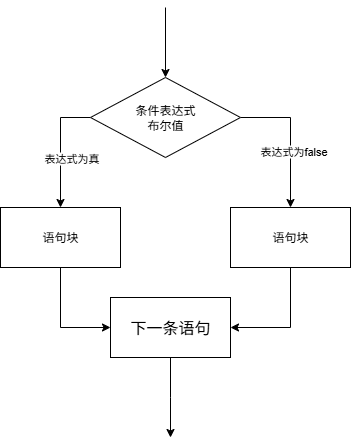

The diagram above was exported from draw.io. Its source (the exported page's mxGraphModel, read from the mxfile embedded in the PNG):
<mxGraphModel dx="456" dy="802" grid="1" gridSize="10" guides="1" tooltips="1" connect="1" arrows="1" fold="1" page="1" pageScale="1" pageWidth="827" pageHeight="1169" math="0" shadow="0">
  <root>
    <mxCell id="0" />
    <mxCell id="1" parent="0" />
    <mxCell id="oBwlOQxer8EXo1VA_vbE-2" value="" style="endArrow=classic;html=1;rounded=0;entryX=0.5;entryY=0;entryDx=0;entryDy=0;" parent="1" target="oBwlOQxer8EXo1VA_vbE-3" edge="1">
      <mxGeometry width="50" height="50" relative="1" as="geometry">
        <mxPoint x="405" y="110" as="sourcePoint" />
        <mxPoint x="330" y="180" as="targetPoint" />
        <Array as="points" />
      </mxGeometry>
    </mxCell>
    <mxCell id="oBwlOQxer8EXo1VA_vbE-8" style="edgeStyle=orthogonalEdgeStyle;rounded=0;orthogonalLoop=1;jettySize=auto;html=1;exitX=0;exitY=0.5;exitDx=0;exitDy=0;" parent="1" source="oBwlOQxer8EXo1VA_vbE-3" target="oBwlOQxer8EXo1VA_vbE-6" edge="1">
      <mxGeometry relative="1" as="geometry" />
    </mxCell>
    <mxCell id="oBwlOQxer8EXo1VA_vbE-10" value="表达式为真" style="edgeLabel;html=1;align=center;verticalAlign=middle;resizable=0;points=[];" parent="oBwlOQxer8EXo1VA_vbE-8" vertex="1" connectable="0">
      <mxGeometry x="-0.44" y="1" relative="1" as="geometry">
        <mxPoint x="9" y="36" as="offset" />
      </mxGeometry>
    </mxCell>
    <mxCell id="oBwlOQxer8EXo1VA_vbE-19" style="edgeStyle=orthogonalEdgeStyle;rounded=0;orthogonalLoop=1;jettySize=auto;html=1;entryX=0.5;entryY=0;entryDx=0;entryDy=0;exitX=1;exitY=0.5;exitDx=0;exitDy=0;" parent="1" source="oBwlOQxer8EXo1VA_vbE-3" target="oBwlOQxer8EXo1VA_vbE-18" edge="1">
      <mxGeometry relative="1" as="geometry">
        <mxPoint x="490" y="250" as="targetPoint" />
      </mxGeometry>
    </mxCell>
    <mxCell id="oBwlOQxer8EXo1VA_vbE-21" value="表达式为false" style="edgeLabel;html=1;align=center;verticalAlign=middle;resizable=0;points=[];" parent="oBwlOQxer8EXo1VA_vbE-19" vertex="1" connectable="0">
      <mxGeometry x="0.1857" y="2" relative="1" as="geometry">
        <mxPoint as="offset" />
      </mxGeometry>
    </mxCell>
    <mxCell id="oBwlOQxer8EXo1VA_vbE-3" value="条件表达式&lt;div&gt;布尔值&lt;/div&gt;" style="rhombus;whiteSpace=wrap;html=1;" parent="1" vertex="1">
      <mxGeometry x="330" y="180" width="150" height="80" as="geometry" />
    </mxCell>
    <mxCell id="oBwlOQxer8EXo1VA_vbE-9" style="edgeStyle=orthogonalEdgeStyle;rounded=0;orthogonalLoop=1;jettySize=auto;html=1;entryX=0;entryY=0.5;entryDx=0;entryDy=0;" parent="1" source="oBwlOQxer8EXo1VA_vbE-6" target="oBwlOQxer8EXo1VA_vbE-7" edge="1">
      <mxGeometry relative="1" as="geometry" />
    </mxCell>
    <mxCell id="oBwlOQxer8EXo1VA_vbE-6" value="语句块" style="rounded=0;whiteSpace=wrap;html=1;" parent="1" vertex="1">
      <mxGeometry x="240" y="310" width="120" height="60" as="geometry" />
    </mxCell>
    <mxCell id="oBwlOQxer8EXo1VA_vbE-17" style="edgeStyle=orthogonalEdgeStyle;rounded=0;orthogonalLoop=1;jettySize=auto;html=1;" parent="1" source="oBwlOQxer8EXo1VA_vbE-7" edge="1">
      <mxGeometry relative="1" as="geometry">
        <mxPoint x="410" y="540" as="targetPoint" />
      </mxGeometry>
    </mxCell>
    <mxCell id="oBwlOQxer8EXo1VA_vbE-7" value="下一条语句" style="rounded=0;whiteSpace=wrap;html=1;fontSize=16;" parent="1" vertex="1">
      <mxGeometry x="350" y="400" width="120" height="60" as="geometry" />
    </mxCell>
    <mxCell id="oBwlOQxer8EXo1VA_vbE-22" style="edgeStyle=orthogonalEdgeStyle;rounded=0;orthogonalLoop=1;jettySize=auto;html=1;exitX=0.5;exitY=1;exitDx=0;exitDy=0;entryX=1;entryY=0.5;entryDx=0;entryDy=0;" parent="1" source="oBwlOQxer8EXo1VA_vbE-18" target="oBwlOQxer8EXo1VA_vbE-7" edge="1">
      <mxGeometry relative="1" as="geometry" />
    </mxCell>
    <mxCell id="oBwlOQxer8EXo1VA_vbE-18" value="语句块" style="rounded=0;whiteSpace=wrap;html=1;" parent="1" vertex="1">
      <mxGeometry x="470" y="310" width="120" height="60" as="geometry" />
    </mxCell>
  </root>
</mxGraphModel>